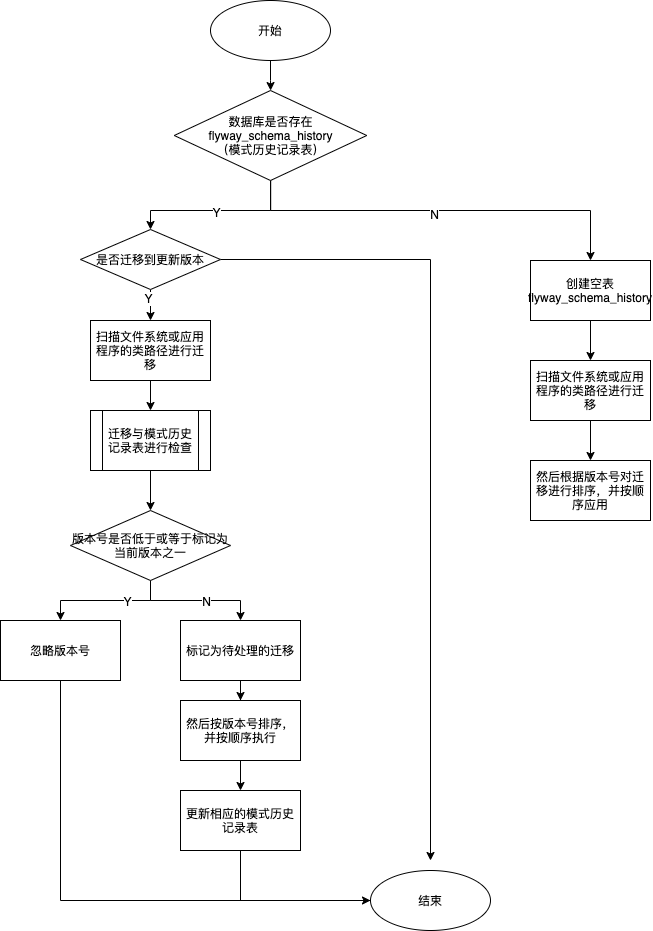

The diagram above was exported from draw.io. Its source (the exported page's mxGraphModel, read from the mxfile embedded in the PNG):
<mxGraphModel dx="686" dy="670" grid="1" gridSize="10" guides="1" tooltips="1" connect="1" arrows="1" fold="1" page="1" pageScale="1" pageWidth="827" pageHeight="1169" math="0" shadow="0">
  <root>
    <mxCell id="0" />
    <mxCell id="1" parent="0" />
    <mxCell id="cmyCORO56V4zOjCi9V80-3" value="" style="edgeStyle=orthogonalEdgeStyle;rounded=0;orthogonalLoop=1;jettySize=auto;html=1;" edge="1" parent="1" source="cmyCORO56V4zOjCi9V80-1" target="cmyCORO56V4zOjCi9V80-2">
      <mxGeometry relative="1" as="geometry" />
    </mxCell>
    <mxCell id="cmyCORO56V4zOjCi9V80-1" value="开始" style="ellipse;whiteSpace=wrap;html=1;" vertex="1" parent="1">
      <mxGeometry x="300" y="40" width="120" height="60" as="geometry" />
    </mxCell>
    <mxCell id="cmyCORO56V4zOjCi9V80-5" value="" style="edgeStyle=orthogonalEdgeStyle;rounded=0;orthogonalLoop=1;jettySize=auto;html=1;" edge="1" parent="1" source="cmyCORO56V4zOjCi9V80-2" target="cmyCORO56V4zOjCi9V80-4">
      <mxGeometry relative="1" as="geometry">
        <Array as="points">
          <mxPoint x="360" y="250" />
          <mxPoint x="680" y="250" />
        </Array>
      </mxGeometry>
    </mxCell>
    <mxCell id="cmyCORO56V4zOjCi9V80-9" value="N" style="edgeLabel;html=1;align=center;verticalAlign=middle;resizable=0;points=[];" vertex="1" connectable="0" parent="cmyCORO56V4zOjCi9V80-5">
      <mxGeometry x="-0.0366" y="-3" relative="1" as="geometry">
        <mxPoint as="offset" />
      </mxGeometry>
    </mxCell>
    <mxCell id="cmyCORO56V4zOjCi9V80-8" style="edgeStyle=orthogonalEdgeStyle;rounded=0;orthogonalLoop=1;jettySize=auto;html=1;entryX=0.5;entryY=0;entryDx=0;entryDy=0;" edge="1" parent="1" source="cmyCORO56V4zOjCi9V80-2" target="cmyCORO56V4zOjCi9V80-18">
      <mxGeometry relative="1" as="geometry">
        <mxPoint x="240" y="269" as="targetPoint" />
        <Array as="points">
          <mxPoint x="360" y="250" />
          <mxPoint x="240" y="250" />
        </Array>
      </mxGeometry>
    </mxCell>
    <mxCell id="cmyCORO56V4zOjCi9V80-10" value="Y" style="edgeLabel;html=1;align=center;verticalAlign=middle;resizable=0;points=[];" vertex="1" connectable="0" parent="cmyCORO56V4zOjCi9V80-8">
      <mxGeometry x="0.0098" y="1" relative="1" as="geometry">
        <mxPoint as="offset" />
      </mxGeometry>
    </mxCell>
    <mxCell id="cmyCORO56V4zOjCi9V80-2" value="数据库是否存在flyway_schema_history&lt;br&gt;（模式历史记录表）" style="rhombus;whiteSpace=wrap;html=1;" vertex="1" parent="1">
      <mxGeometry x="263.75" y="130" width="192.5" height="90" as="geometry" />
    </mxCell>
    <mxCell id="cmyCORO56V4zOjCi9V80-12" value="" style="edgeStyle=orthogonalEdgeStyle;rounded=0;orthogonalLoop=1;jettySize=auto;html=1;" edge="1" parent="1" source="cmyCORO56V4zOjCi9V80-4" target="cmyCORO56V4zOjCi9V80-11">
      <mxGeometry relative="1" as="geometry" />
    </mxCell>
    <mxCell id="cmyCORO56V4zOjCi9V80-4" value="创建空表flyway_schema_history" style="whiteSpace=wrap;html=1;" vertex="1" parent="1">
      <mxGeometry x="620" y="300" width="120" height="60" as="geometry" />
    </mxCell>
    <mxCell id="cmyCORO56V4zOjCi9V80-14" value="" style="edgeStyle=orthogonalEdgeStyle;rounded=0;orthogonalLoop=1;jettySize=auto;html=1;" edge="1" parent="1" source="cmyCORO56V4zOjCi9V80-11" target="cmyCORO56V4zOjCi9V80-13">
      <mxGeometry relative="1" as="geometry" />
    </mxCell>
    <mxCell id="cmyCORO56V4zOjCi9V80-11" value="扫描文件系统或应用程序的类路径进行迁移" style="whiteSpace=wrap;html=1;" vertex="1" parent="1">
      <mxGeometry x="620" y="400" width="120" height="60" as="geometry" />
    </mxCell>
    <mxCell id="cmyCORO56V4zOjCi9V80-13" value="然后根据版本号对迁移进行排序，并按顺序应用" style="whiteSpace=wrap;html=1;" vertex="1" parent="1">
      <mxGeometry x="620" y="500" width="120" height="60" as="geometry" />
    </mxCell>
    <mxCell id="cmyCORO56V4zOjCi9V80-20" value="" style="edgeStyle=orthogonalEdgeStyle;rounded=0;orthogonalLoop=1;jettySize=auto;html=1;" edge="1" parent="1" source="cmyCORO56V4zOjCi9V80-18" target="cmyCORO56V4zOjCi9V80-19">
      <mxGeometry relative="1" as="geometry" />
    </mxCell>
    <mxCell id="cmyCORO56V4zOjCi9V80-21" value="Y" style="edgeLabel;html=1;align=center;verticalAlign=middle;resizable=0;points=[];" vertex="1" connectable="0" parent="cmyCORO56V4zOjCi9V80-20">
      <mxGeometry x="-0.6735" y="-3" relative="1" as="geometry">
        <mxPoint as="offset" />
      </mxGeometry>
    </mxCell>
    <mxCell id="cmyCORO56V4zOjCi9V80-40" style="edgeStyle=orthogonalEdgeStyle;rounded=0;orthogonalLoop=1;jettySize=auto;html=1;exitX=1;exitY=0.5;exitDx=0;exitDy=0;" edge="1" parent="1" source="cmyCORO56V4zOjCi9V80-18">
      <mxGeometry relative="1" as="geometry">
        <mxPoint x="520" y="900" as="targetPoint" />
      </mxGeometry>
    </mxCell>
    <mxCell id="cmyCORO56V4zOjCi9V80-18" value="是否迁移到更新版本" style="rhombus;whiteSpace=wrap;html=1;" vertex="1" parent="1">
      <mxGeometry x="170" y="269" width="140" height="60" as="geometry" />
    </mxCell>
    <mxCell id="cmyCORO56V4zOjCi9V80-23" value="" style="edgeStyle=orthogonalEdgeStyle;rounded=0;orthogonalLoop=1;jettySize=auto;html=1;entryX=0.5;entryY=0;entryDx=0;entryDy=0;" edge="1" parent="1" source="cmyCORO56V4zOjCi9V80-19" target="cmyCORO56V4zOjCi9V80-24">
      <mxGeometry relative="1" as="geometry">
        <mxPoint x="240" y="450" as="targetPoint" />
      </mxGeometry>
    </mxCell>
    <mxCell id="cmyCORO56V4zOjCi9V80-19" value="扫描文件系统或应用程序的类路径进行迁移" style="whiteSpace=wrap;html=1;" vertex="1" parent="1">
      <mxGeometry x="180" y="360" width="120" height="60" as="geometry" />
    </mxCell>
    <mxCell id="cmyCORO56V4zOjCi9V80-26" value="" style="edgeStyle=orthogonalEdgeStyle;rounded=0;orthogonalLoop=1;jettySize=auto;html=1;" edge="1" parent="1" source="cmyCORO56V4zOjCi9V80-24" target="cmyCORO56V4zOjCi9V80-25">
      <mxGeometry relative="1" as="geometry" />
    </mxCell>
    <mxCell id="cmyCORO56V4zOjCi9V80-24" value="迁移与模式历史记录表进行检查" style="shape=process;whiteSpace=wrap;html=1;backgroundOutline=1;" vertex="1" parent="1">
      <mxGeometry x="180" y="450" width="120" height="60" as="geometry" />
    </mxCell>
    <mxCell id="cmyCORO56V4zOjCi9V80-28" value="" style="edgeStyle=orthogonalEdgeStyle;rounded=0;orthogonalLoop=1;jettySize=auto;html=1;" edge="1" parent="1" source="cmyCORO56V4zOjCi9V80-25" target="cmyCORO56V4zOjCi9V80-27">
      <mxGeometry relative="1" as="geometry" />
    </mxCell>
    <mxCell id="cmyCORO56V4zOjCi9V80-29" value="Y" style="edgeLabel;html=1;align=center;verticalAlign=middle;resizable=0;points=[];" vertex="1" connectable="0" parent="cmyCORO56V4zOjCi9V80-28">
      <mxGeometry x="-0.32" relative="1" as="geometry">
        <mxPoint as="offset" />
      </mxGeometry>
    </mxCell>
    <mxCell id="cmyCORO56V4zOjCi9V80-31" style="edgeStyle=orthogonalEdgeStyle;rounded=0;orthogonalLoop=1;jettySize=auto;html=1;" edge="1" parent="1" source="cmyCORO56V4zOjCi9V80-25" target="cmyCORO56V4zOjCi9V80-30">
      <mxGeometry relative="1" as="geometry" />
    </mxCell>
    <mxCell id="cmyCORO56V4zOjCi9V80-32" value="N" style="edgeLabel;html=1;align=center;verticalAlign=middle;resizable=0;points=[];" vertex="1" connectable="0" parent="cmyCORO56V4zOjCi9V80-31">
      <mxGeometry x="0.1538" relative="1" as="geometry">
        <mxPoint as="offset" />
      </mxGeometry>
    </mxCell>
    <mxCell id="cmyCORO56V4zOjCi9V80-25" value="版本号是否低于或等于标记为当前版本之一" style="rhombus;whiteSpace=wrap;html=1;" vertex="1" parent="1">
      <mxGeometry x="160" y="550" width="160" height="70" as="geometry" />
    </mxCell>
    <mxCell id="cmyCORO56V4zOjCi9V80-38" style="edgeStyle=orthogonalEdgeStyle;rounded=0;orthogonalLoop=1;jettySize=auto;html=1;entryX=0;entryY=0.5;entryDx=0;entryDy=0;" edge="1" parent="1" source="cmyCORO56V4zOjCi9V80-27" target="cmyCORO56V4zOjCi9V80-37">
      <mxGeometry relative="1" as="geometry">
        <Array as="points">
          <mxPoint x="150" y="940" />
        </Array>
      </mxGeometry>
    </mxCell>
    <mxCell id="cmyCORO56V4zOjCi9V80-27" value="忽略版本号" style="whiteSpace=wrap;html=1;" vertex="1" parent="1">
      <mxGeometry x="90" y="660" width="120" height="60" as="geometry" />
    </mxCell>
    <mxCell id="cmyCORO56V4zOjCi9V80-34" value="" style="edgeStyle=orthogonalEdgeStyle;rounded=0;orthogonalLoop=1;jettySize=auto;html=1;" edge="1" parent="1" source="cmyCORO56V4zOjCi9V80-30" target="cmyCORO56V4zOjCi9V80-33">
      <mxGeometry relative="1" as="geometry" />
    </mxCell>
    <mxCell id="cmyCORO56V4zOjCi9V80-30" value="标记为待处理的迁移" style="whiteSpace=wrap;html=1;" vertex="1" parent="1">
      <mxGeometry x="270" y="660" width="120" height="60" as="geometry" />
    </mxCell>
    <mxCell id="cmyCORO56V4zOjCi9V80-36" value="" style="edgeStyle=orthogonalEdgeStyle;rounded=0;orthogonalLoop=1;jettySize=auto;html=1;" edge="1" parent="1" source="cmyCORO56V4zOjCi9V80-33" target="cmyCORO56V4zOjCi9V80-35">
      <mxGeometry relative="1" as="geometry" />
    </mxCell>
    <mxCell id="cmyCORO56V4zOjCi9V80-33" value="然后按版本号排序，并按顺序执行" style="whiteSpace=wrap;html=1;" vertex="1" parent="1">
      <mxGeometry x="270" y="740" width="120" height="60" as="geometry" />
    </mxCell>
    <mxCell id="cmyCORO56V4zOjCi9V80-39" style="edgeStyle=orthogonalEdgeStyle;rounded=0;orthogonalLoop=1;jettySize=auto;html=1;entryX=0.5;entryY=0;entryDx=0;entryDy=0;" edge="1" parent="1" source="cmyCORO56V4zOjCi9V80-35" target="cmyCORO56V4zOjCi9V80-37">
      <mxGeometry relative="1" as="geometry">
        <Array as="points">
          <mxPoint x="330" y="940" />
          <mxPoint x="520" y="940" />
        </Array>
      </mxGeometry>
    </mxCell>
    <mxCell id="cmyCORO56V4zOjCi9V80-35" value="更新相应的模式历史记录表" style="whiteSpace=wrap;html=1;" vertex="1" parent="1">
      <mxGeometry x="270" y="830" width="120" height="60" as="geometry" />
    </mxCell>
    <mxCell id="cmyCORO56V4zOjCi9V80-37" value="结束" style="ellipse;whiteSpace=wrap;html=1;" vertex="1" parent="1">
      <mxGeometry x="460" y="910" width="120" height="60" as="geometry" />
    </mxCell>
  </root>
</mxGraphModel>